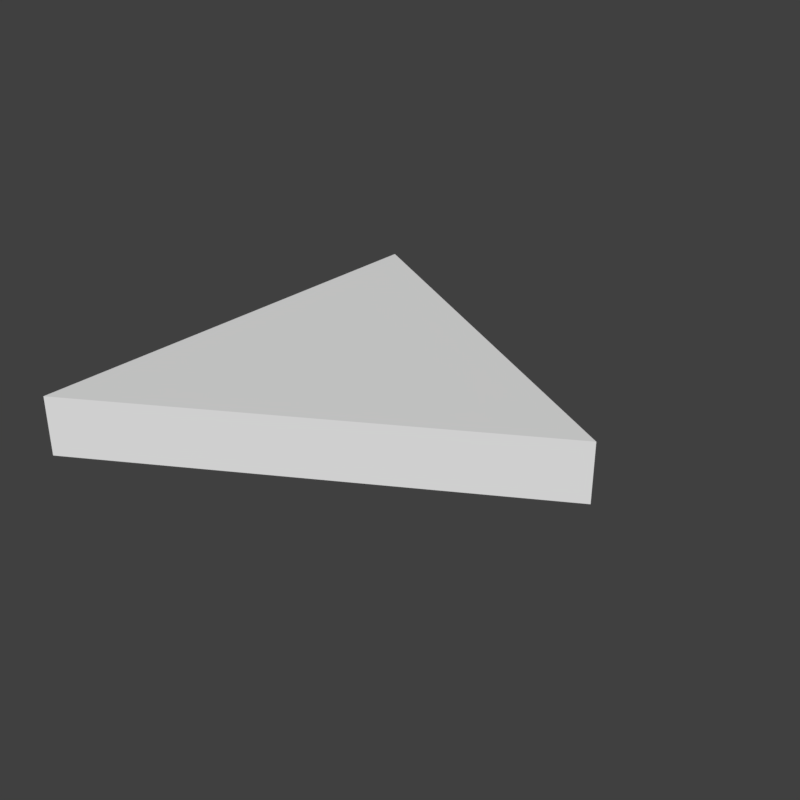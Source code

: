 # Source: SM_EQ_Triangle_2x0-250.blend  (saved by Blender 2.79.0; exported with 4.5.12 LTS)
import bpy
from mathutils import Matrix  # noqa: F401  (used for matrix-valued properties, if any)

bpy.ops.wm.read_factory_settings(use_empty=True)
scene = bpy.context.scene
scene.name = 'Scene'

# ---- collections
col_collection_1 = bpy.data.collections.new('Collection 1'); scene.collection.children.link(col_collection_1)

# ---- world
world_world = bpy.data.worlds.new('World'); scene.world = world_world
world_world.color = (0.05088, 0.05088, 0.05088)
world_world.use_sun_shadow = False
world_world.sun_shadow_jitter_overblur = 0.0
world_world.cycles.sampling_method = 'MANUAL'

# ---- meshes
me_sm_eq_triangle_2x0_250 = bpy.data.meshes.new('SM_EQ_Triangle_2x0-250')
me_sm_eq_triangle_2x0_250.from_pydata([(0.0, 0.0, 0.0), (0.0, 2.0, 0.0), (1.732, 1.0, 0.0), (0.0, 0.0, 0.25), (0.0, 2.0, 0.25), (1.732, 1.0, 0.25)], [], [(1, 2, 0), (4, 3, 5), (2, 5, 3, 0), (1, 4, 5, 2), (0, 3, 4, 1)])
me_sm_eq_triangle_2x0_250.use_remesh_preserve_volume = False
me_sm_eq_triangle_2x0_250.use_remesh_preserve_attributes = False
me_sm_eq_triangle_2x0_250.use_mirror_vertex_groups = False
me_sm_eq_triangle_2x0_250.update()

# ---- objects
ob_sm_eq_triangle_2x0_250 = bpy.data.objects.new('SM_EQ_Triangle_2x0-250', me_sm_eq_triangle_2x0_250)

# ---- transforms, parenting, visibility, modifiers, constraints
ob_sm_eq_triangle_2x0_250.location = (0.0, 0.0, 0.0)
ob_sm_eq_triangle_2x0_250.lineart.crease_threshold = 0.0

# ---- collection membership
col_collection_1.objects.link(ob_sm_eq_triangle_2x0_250)

# ---- scene / render settings (as saved in the file)
scene.frame_start = 1; scene.frame_end = 250; scene.frame_set(1)
scene.render.engine = 'CYCLES'
scene.render.resolution_x = 1024
scene.render.resolution_y = 1024
scene.render.resolution_percentage = 50
scene.render.dither_intensity = 0.0
scene.cycles.use_denoising = False
scene.cycles.samples = 128
scene.cycles.sampling_pattern = 'TABULATED_SOBOL'
scene.cycles.use_adaptive_sampling = False
scene.cycles.use_light_tree = False
scene.cycles.blur_glossy = 0.0
scene.cycles.sample_clamp_indirect = 0.0
scene.view_settings.view_transform = 'Standard'
bpy.context.view_layer.update()

# ---- added for rendering (the .blend has no active camera and no usable light): camera, sun
cam_auto = bpy.data.cameras.new('AutoCamera')
cam_auto.lens = 50.0
cam_auto.sensor_width = 36.0
cam_auto.clip_end = 1000.0
ob_auto_camera = bpy.data.objects.new('AutoCamera', cam_auto)
scene.collection.objects.link(ob_auto_camera)
ob_auto_camera.location = (3.32484, -1.95058, 2.09205)
ob_auto_camera.rotation_euler = (1.09748, -7.21219e-08, 0.694738)
scene.camera = ob_auto_camera
light_auto_sun = bpy.data.lights.new('AutoSun', 'SUN')
light_auto_sun.energy = 3.0
light_auto_sun.angle = 0.0523599
ob_auto_sun = bpy.data.objects.new('AutoSun', light_auto_sun)
scene.collection.objects.link(ob_auto_sun)
ob_auto_sun.rotation_euler = (0.872665, 0.174533, 0.523599)
bpy.context.view_layer.update()
